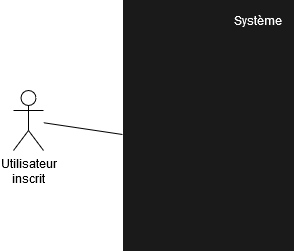

The diagram above was exported from draw.io. Its source (the exported page's mxGraphModel, read from the mxfile embedded in the PNG):
<mxGraphModel dx="780" dy="785" grid="1" gridSize="10" guides="1" tooltips="1" connect="1" arrows="1" fold="1" page="1" pageScale="1" pageWidth="827" pageHeight="1169" math="0" shadow="0">
  <root>
    <mxCell id="0" />
    <mxCell id="1" parent="0" />
    <mxCell id="N5oiMUML5cCdBR9gDnJP-1" value="&lt;div&gt;Utilisateur&lt;/div&gt;&lt;div&gt;inscrit&lt;br&gt;&lt;/div&gt;" style="shape=umlActor;verticalLabelPosition=bottom;verticalAlign=top;html=1;outlineConnect=0;" parent="1" vertex="1">
      <mxGeometry x="290" y="220" width="30" height="60" as="geometry" />
    </mxCell>
    <mxCell id="N5oiMUML5cCdBR9gDnJP-3" value="" style="rounded=0;whiteSpace=wrap;html=1;strokeColor=#1A1A1A;fillColor=#1A1A1A;" parent="1" vertex="1">
      <mxGeometry x="400" y="130" width="170" height="250" as="geometry" />
    </mxCell>
    <mxCell id="N5oiMUML5cCdBR9gDnJP-4" value="&lt;font color=&quot;#FFFFFF&quot;&gt;Système&lt;/font&gt;" style="text;html=1;strokeColor=none;fillColor=none;align=center;verticalAlign=middle;whiteSpace=wrap;rounded=0;" parent="1" vertex="1">
      <mxGeometry x="510" y="140" width="50" height="20" as="geometry" />
    </mxCell>
    <mxCell id="N5oiMUML5cCdBR9gDnJP-5" value="" style="endArrow=none;html=1;entryX=-0.006;entryY=0.536;entryDx=0;entryDy=0;entryPerimeter=0;" parent="1" source="N5oiMUML5cCdBR9gDnJP-1" target="N5oiMUML5cCdBR9gDnJP-3" edge="1">
      <mxGeometry width="50" height="50" relative="1" as="geometry">
        <mxPoint x="380" y="330" as="sourcePoint" />
        <mxPoint x="430" y="280" as="targetPoint" />
      </mxGeometry>
    </mxCell>
  </root>
</mxGraphModel>